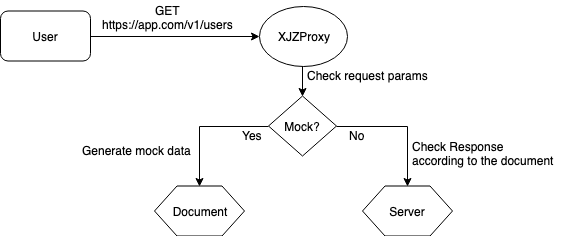

The diagram above was exported from draw.io. Its source (the exported page's mxGraphModel, read from the mxfile embedded in the PNG):
<mxGraphModel dx="698" dy="530" grid="1" gridSize="10" guides="1" tooltips="1" connect="1" arrows="1" fold="1" page="1" pageScale="1" pageWidth="850" pageHeight="1100" math="0" shadow="0">
  <root>
    <mxCell id="0" />
    <mxCell id="1" parent="0" />
    <mxCell id="aZ4mNb06LR-qwpfdpZRN-10" style="edgeStyle=orthogonalEdgeStyle;rounded=0;orthogonalLoop=1;jettySize=auto;html=1;exitX=0.5;exitY=1;exitDx=0;exitDy=0;entryX=0.5;entryY=0;entryDx=0;entryDy=0;" edge="1" parent="1" source="aZ4mNb06LR-qwpfdpZRN-1" target="aZ4mNb06LR-qwpfdpZRN-9">
      <mxGeometry relative="1" as="geometry" />
    </mxCell>
    <mxCell id="aZ4mNb06LR-qwpfdpZRN-1" value="XJZProxy" style="ellipse;whiteSpace=wrap;html=1;" vertex="1" parent="1">
      <mxGeometry x="309" y="267.5" width="88" height="60" as="geometry" />
    </mxCell>
    <mxCell id="aZ4mNb06LR-qwpfdpZRN-6" style="edgeStyle=orthogonalEdgeStyle;rounded=0;orthogonalLoop=1;jettySize=auto;html=1;exitX=1;exitY=0.5;exitDx=0;exitDy=0;entryX=0;entryY=0.5;entryDx=0;entryDy=0;" edge="1" parent="1" source="aZ4mNb06LR-qwpfdpZRN-3" target="aZ4mNb06LR-qwpfdpZRN-1">
      <mxGeometry relative="1" as="geometry" />
    </mxCell>
    <mxCell id="aZ4mNb06LR-qwpfdpZRN-3" value="User" style="rounded=1;whiteSpace=wrap;html=1;" vertex="1" parent="1">
      <mxGeometry x="50" y="272.5" width="90" height="50" as="geometry" />
    </mxCell>
    <mxCell id="aZ4mNb06LR-qwpfdpZRN-4" value="Server" style="shape=hexagon;perimeter=hexagonPerimeter2;whiteSpace=wrap;html=1;" vertex="1" parent="1">
      <mxGeometry x="412" y="447.5" width="90" height="50" as="geometry" />
    </mxCell>
    <mxCell id="aZ4mNb06LR-qwpfdpZRN-5" value="Document" style="shape=hexagon;perimeter=hexagonPerimeter2;whiteSpace=wrap;html=1;" vertex="1" parent="1">
      <mxGeometry x="204" y="447.5" width="90" height="50" as="geometry" />
    </mxCell>
    <mxCell id="aZ4mNb06LR-qwpfdpZRN-7" value="GET&lt;br&gt;https://app.com/v1/users" style="text;html=1;resizable=0;points=[];autosize=1;align=center;verticalAlign=top;spacingTop=-4;" vertex="1" parent="1">
      <mxGeometry x="142" y="262.5" width="150" height="30" as="geometry" />
    </mxCell>
    <mxCell id="aZ4mNb06LR-qwpfdpZRN-11" style="edgeStyle=orthogonalEdgeStyle;rounded=0;orthogonalLoop=1;jettySize=auto;html=1;exitX=1;exitY=0.5;exitDx=0;exitDy=0;entryX=0.5;entryY=0;entryDx=0;entryDy=0;" edge="1" parent="1" source="aZ4mNb06LR-qwpfdpZRN-9" target="aZ4mNb06LR-qwpfdpZRN-4">
      <mxGeometry relative="1" as="geometry" />
    </mxCell>
    <mxCell id="aZ4mNb06LR-qwpfdpZRN-13" style="edgeStyle=orthogonalEdgeStyle;rounded=0;orthogonalLoop=1;jettySize=auto;html=1;exitX=0;exitY=0.5;exitDx=0;exitDy=0;entryX=0.5;entryY=0;entryDx=0;entryDy=0;" edge="1" parent="1" source="aZ4mNb06LR-qwpfdpZRN-9" target="aZ4mNb06LR-qwpfdpZRN-5">
      <mxGeometry relative="1" as="geometry" />
    </mxCell>
    <mxCell id="aZ4mNb06LR-qwpfdpZRN-9" value="Mock?" style="rhombus;whiteSpace=wrap;html=1;align=center;" vertex="1" parent="1">
      <mxGeometry x="318" y="357.5" width="68" height="60" as="geometry" />
    </mxCell>
    <mxCell id="aZ4mNb06LR-qwpfdpZRN-12" value="Yes" style="text;html=1;resizable=0;points=[];autosize=1;align=left;verticalAlign=top;spacingTop=-4;" vertex="1" parent="1">
      <mxGeometry x="290" y="387.5" width="40" height="20" as="geometry" />
    </mxCell>
    <mxCell id="aZ4mNb06LR-qwpfdpZRN-14" value="No&lt;br&gt;" style="text;html=1;resizable=0;points=[];autosize=1;align=left;verticalAlign=top;spacingTop=-4;" vertex="1" parent="1">
      <mxGeometry x="397" y="387.5" width="30" height="20" as="geometry" />
    </mxCell>
    <mxCell id="aZ4mNb06LR-qwpfdpZRN-15" value="Check Response&lt;br&gt;according to the document&amp;nbsp;&lt;br&gt;" style="text;html=1;resizable=0;points=[];autosize=1;align=left;verticalAlign=top;spacingTop=-4;horizontal=1;" vertex="1" parent="1">
      <mxGeometry x="460" y="398.5" width="160" height="30" as="geometry" />
    </mxCell>
    <mxCell id="aZ4mNb06LR-qwpfdpZRN-19" value="Check request params&lt;br&gt;" style="text;html=1;resizable=0;points=[];autosize=1;align=left;verticalAlign=top;spacingTop=-4;" vertex="1" parent="1">
      <mxGeometry x="355" y="327.5" width="140" height="20" as="geometry" />
    </mxCell>
    <mxCell id="aZ4mNb06LR-qwpfdpZRN-20" value="Generate mock data&amp;nbsp;&lt;br&gt;" style="text;html=1;resizable=0;points=[];autosize=1;align=left;verticalAlign=top;spacingTop=-4;" vertex="1" parent="1">
      <mxGeometry x="130" y="402.5" width="130" height="20" as="geometry" />
    </mxCell>
  </root>
</mxGraphModel>